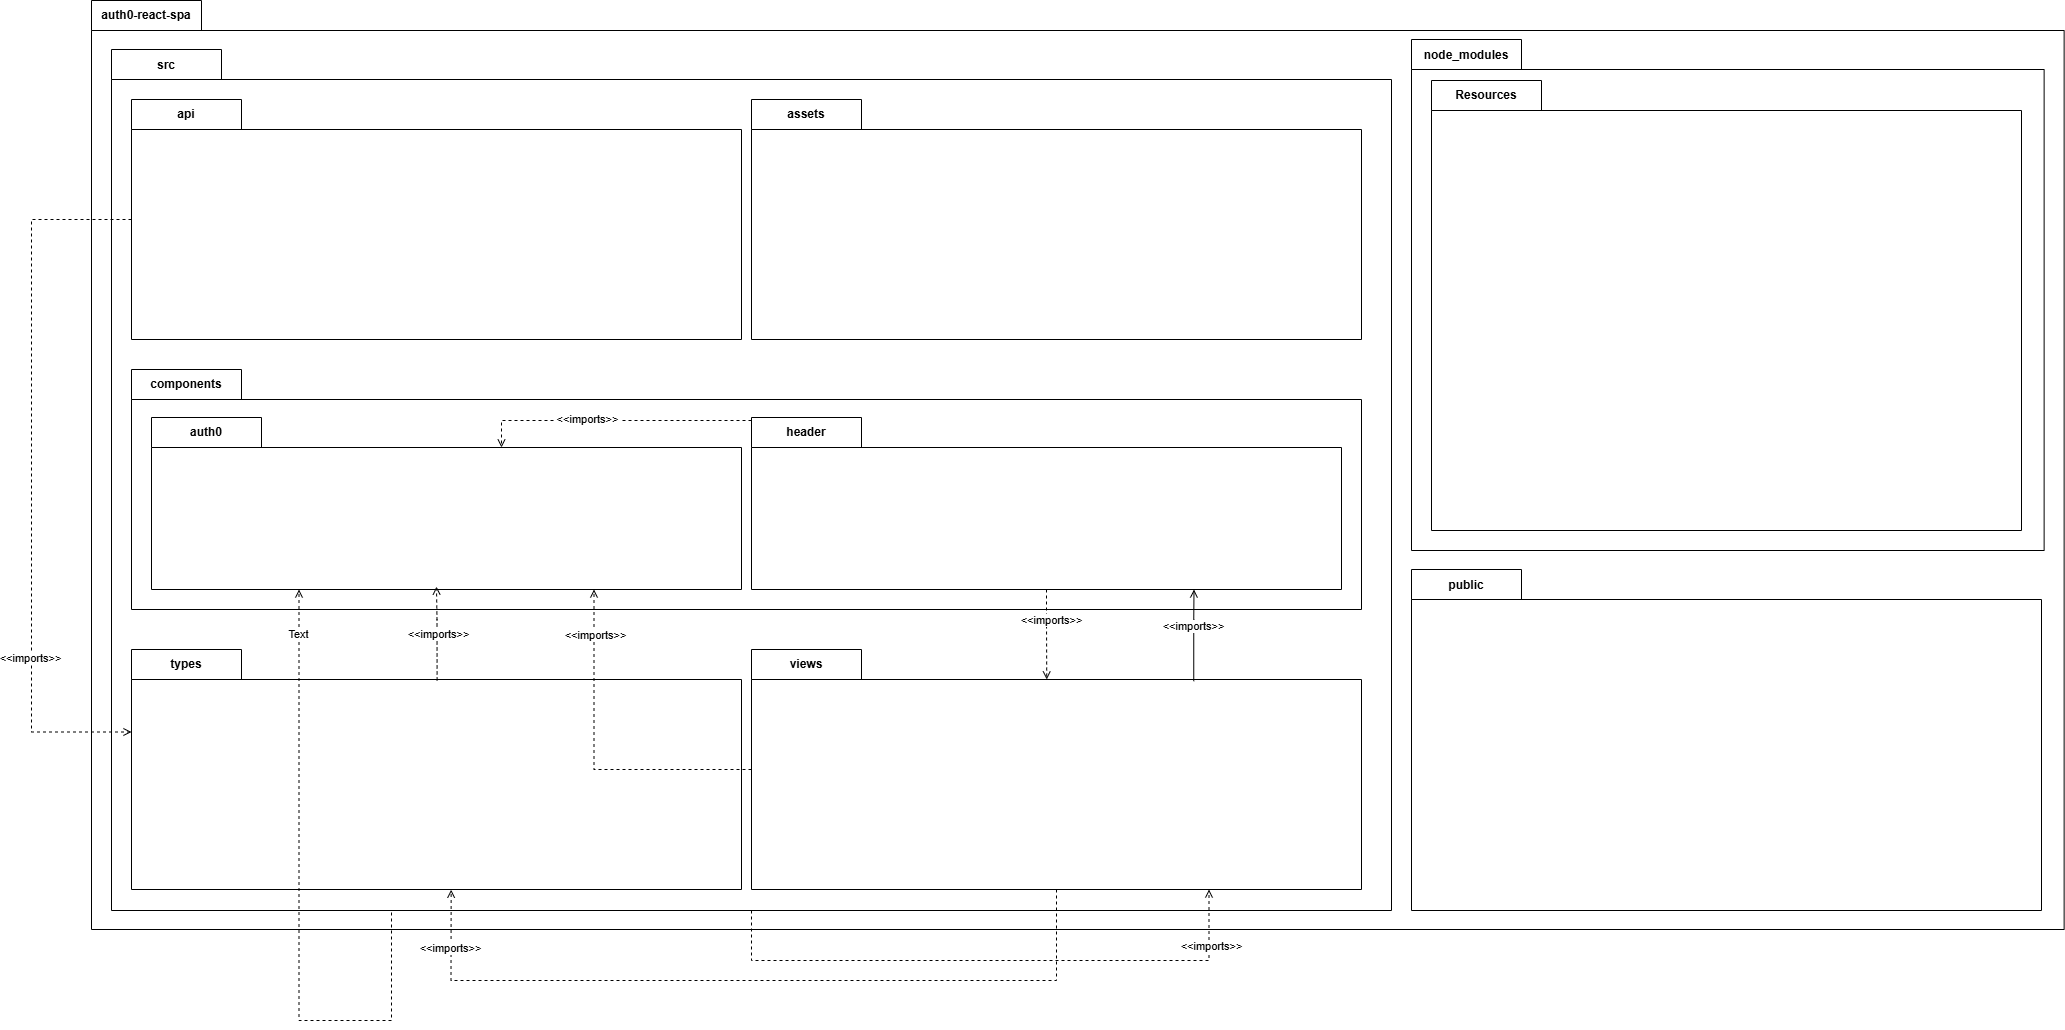

The diagram above was exported from draw.io. Its source (the exported page's mxGraphModel, read from the mxfile embedded in the PNG):
<mxGraphModel dx="3565" dy="1753" grid="1" gridSize="10" guides="1" tooltips="1" connect="1" arrows="1" fold="1" page="1" pageScale="1" pageWidth="827" pageHeight="1169" math="0" shadow="0">
  <root>
    <mxCell id="0" />
    <mxCell id="1" parent="0" />
    <mxCell id="Bhlk_b8UyUvLWzpzj85V-1" value="auth0-react-spa" style="shape=folder;fontStyle=1;tabWidth=110;tabHeight=30;tabPosition=left;html=1;boundedLbl=1;labelInHeader=1;container=1;collapsible=0;whiteSpace=wrap;" parent="1" vertex="1">
      <mxGeometry x="330" y="130" width="1972.63" height="929" as="geometry" />
    </mxCell>
    <mxCell id="Bhlk_b8UyUvLWzpzj85V-2" value="" style="html=1;strokeColor=none;resizeWidth=1;resizeHeight=1;fillColor=none;part=1;connectable=0;allowArrows=0;deletable=0;whiteSpace=wrap;" parent="Bhlk_b8UyUvLWzpzj85V-1" vertex="1">
      <mxGeometry width="1950" height="650.3000000000001" relative="1" as="geometry">
        <mxPoint y="30" as="offset" />
      </mxGeometry>
    </mxCell>
    <mxCell id="Bhlk_b8UyUvLWzpzj85V-3" value="src" style="shape=folder;fontStyle=1;tabWidth=110;tabHeight=30;tabPosition=left;html=1;boundedLbl=1;labelInHeader=1;container=1;collapsible=0;whiteSpace=wrap;" parent="Bhlk_b8UyUvLWzpzj85V-1" vertex="1">
      <mxGeometry x="20" y="49" width="1280" height="861" as="geometry" />
    </mxCell>
    <mxCell id="Bhlk_b8UyUvLWzpzj85V-4" value="" style="html=1;strokeColor=none;resizeWidth=1;resizeHeight=1;fillColor=none;part=1;connectable=0;allowArrows=0;deletable=0;whiteSpace=wrap;" parent="Bhlk_b8UyUvLWzpzj85V-3" vertex="1">
      <mxGeometry width="1280" height="602.7" relative="1" as="geometry">
        <mxPoint y="30" as="offset" />
      </mxGeometry>
    </mxCell>
    <mxCell id="Bhlk_b8UyUvLWzpzj85V-5" value="api" style="shape=folder;fontStyle=1;tabWidth=110;tabHeight=30;tabPosition=left;html=1;boundedLbl=1;labelInHeader=1;container=1;collapsible=0;whiteSpace=wrap;" parent="Bhlk_b8UyUvLWzpzj85V-3" vertex="1">
      <mxGeometry x="20" y="50" width="610" height="240" as="geometry" />
    </mxCell>
    <mxCell id="Bhlk_b8UyUvLWzpzj85V-6" value="" style="html=1;strokeColor=none;resizeWidth=1;resizeHeight=1;fillColor=none;part=1;connectable=0;allowArrows=0;deletable=0;whiteSpace=wrap;" parent="Bhlk_b8UyUvLWzpzj85V-5" vertex="1">
      <mxGeometry width="610.0000000000001" height="168" relative="1" as="geometry">
        <mxPoint y="30" as="offset" />
      </mxGeometry>
    </mxCell>
    <mxCell id="Bhlk_b8UyUvLWzpzj85V-7" value="assets" style="shape=folder;fontStyle=1;tabWidth=110;tabHeight=30;tabPosition=left;html=1;boundedLbl=1;labelInHeader=1;container=1;collapsible=0;whiteSpace=wrap;" parent="Bhlk_b8UyUvLWzpzj85V-3" vertex="1">
      <mxGeometry x="640" y="50" width="610" height="240" as="geometry" />
    </mxCell>
    <mxCell id="Bhlk_b8UyUvLWzpzj85V-8" value="" style="html=1;strokeColor=none;resizeWidth=1;resizeHeight=1;fillColor=none;part=1;connectable=0;allowArrows=0;deletable=0;whiteSpace=wrap;" parent="Bhlk_b8UyUvLWzpzj85V-7" vertex="1">
      <mxGeometry width="610.0000000000001" height="168" relative="1" as="geometry">
        <mxPoint y="30" as="offset" />
      </mxGeometry>
    </mxCell>
    <mxCell id="Bhlk_b8UyUvLWzpzj85V-9" value="types" style="shape=folder;fontStyle=1;tabWidth=110;tabHeight=30;tabPosition=left;html=1;boundedLbl=1;labelInHeader=1;container=1;collapsible=0;whiteSpace=wrap;" parent="Bhlk_b8UyUvLWzpzj85V-3" vertex="1">
      <mxGeometry x="20" y="600" width="610" height="240" as="geometry" />
    </mxCell>
    <mxCell id="Bhlk_b8UyUvLWzpzj85V-10" value="" style="html=1;strokeColor=none;resizeWidth=1;resizeHeight=1;fillColor=none;part=1;connectable=0;allowArrows=0;deletable=0;whiteSpace=wrap;" parent="Bhlk_b8UyUvLWzpzj85V-9" vertex="1">
      <mxGeometry width="610.0000000000001" height="168" relative="1" as="geometry">
        <mxPoint y="30" as="offset" />
      </mxGeometry>
    </mxCell>
    <mxCell id="Bhlk_b8UyUvLWzpzj85V-11" value="views" style="shape=folder;fontStyle=1;tabWidth=110;tabHeight=30;tabPosition=left;html=1;boundedLbl=1;labelInHeader=1;container=1;collapsible=0;whiteSpace=wrap;" parent="Bhlk_b8UyUvLWzpzj85V-3" vertex="1">
      <mxGeometry x="640" y="600" width="610" height="240" as="geometry" />
    </mxCell>
    <mxCell id="Bhlk_b8UyUvLWzpzj85V-12" value="" style="html=1;strokeColor=none;resizeWidth=1;resizeHeight=1;fillColor=none;part=1;connectable=0;allowArrows=0;deletable=0;whiteSpace=wrap;" parent="Bhlk_b8UyUvLWzpzj85V-11" vertex="1">
      <mxGeometry width="610.0000000000001" height="168" relative="1" as="geometry">
        <mxPoint y="30" as="offset" />
      </mxGeometry>
    </mxCell>
    <mxCell id="Bhlk_b8UyUvLWzpzj85V-13" value="components" style="shape=folder;fontStyle=1;tabWidth=110;tabHeight=30;tabPosition=left;html=1;boundedLbl=1;labelInHeader=1;container=1;collapsible=0;whiteSpace=wrap;" parent="Bhlk_b8UyUvLWzpzj85V-3" vertex="1">
      <mxGeometry x="20" y="320" width="1230" height="240" as="geometry" />
    </mxCell>
    <mxCell id="Bhlk_b8UyUvLWzpzj85V-14" value="" style="html=1;strokeColor=none;resizeWidth=1;resizeHeight=1;fillColor=none;part=1;connectable=0;allowArrows=0;deletable=0;whiteSpace=wrap;" parent="Bhlk_b8UyUvLWzpzj85V-13" vertex="1">
      <mxGeometry width="1230" height="168" relative="1" as="geometry">
        <mxPoint y="30" as="offset" />
      </mxGeometry>
    </mxCell>
    <mxCell id="Bhlk_b8UyUvLWzpzj85V-15" value="auth0" style="shape=folder;fontStyle=1;tabWidth=110;tabHeight=30;tabPosition=left;html=1;boundedLbl=1;labelInHeader=1;container=1;collapsible=0;whiteSpace=wrap;" parent="Bhlk_b8UyUvLWzpzj85V-13" vertex="1">
      <mxGeometry x="20" y="48" width="590" height="172" as="geometry" />
    </mxCell>
    <mxCell id="Bhlk_b8UyUvLWzpzj85V-16" value="" style="html=1;strokeColor=none;resizeWidth=1;resizeHeight=1;fillColor=none;part=1;connectable=0;allowArrows=0;deletable=0;whiteSpace=wrap;" parent="Bhlk_b8UyUvLWzpzj85V-15" vertex="1">
      <mxGeometry width="590" height="120.39999999999999" relative="1" as="geometry">
        <mxPoint y="30" as="offset" />
      </mxGeometry>
    </mxCell>
    <mxCell id="Bhlk_b8UyUvLWzpzj85V-17" value="header" style="shape=folder;fontStyle=1;tabWidth=110;tabHeight=30;tabPosition=left;html=1;boundedLbl=1;labelInHeader=1;container=1;collapsible=0;whiteSpace=wrap;" parent="Bhlk_b8UyUvLWzpzj85V-13" vertex="1">
      <mxGeometry x="620" y="48" width="590" height="172" as="geometry" />
    </mxCell>
    <mxCell id="Bhlk_b8UyUvLWzpzj85V-18" value="" style="html=1;strokeColor=none;resizeWidth=1;resizeHeight=1;fillColor=none;part=1;connectable=0;allowArrows=0;deletable=0;whiteSpace=wrap;" parent="Bhlk_b8UyUvLWzpzj85V-17" vertex="1">
      <mxGeometry width="590" height="120.39999999999999" relative="1" as="geometry">
        <mxPoint y="30" as="offset" />
      </mxGeometry>
    </mxCell>
    <mxCell id="xJzPxVHov6ENxH-U_2q--6" style="edgeStyle=orthogonalEdgeStyle;rounded=0;orthogonalLoop=1;jettySize=auto;html=1;entryX=0;entryY=0;entryDx=350;entryDy=30;entryPerimeter=0;endArrow=open;endFill=0;dashed=1;" edge="1" parent="Bhlk_b8UyUvLWzpzj85V-13" source="Bhlk_b8UyUvLWzpzj85V-17" target="Bhlk_b8UyUvLWzpzj85V-15">
      <mxGeometry relative="1" as="geometry">
        <Array as="points">
          <mxPoint x="370" y="51" />
        </Array>
      </mxGeometry>
    </mxCell>
    <mxCell id="xJzPxVHov6ENxH-U_2q--7" value="&amp;nbsp;&amp;lt;&amp;lt;imports&amp;gt;&amp;gt;&amp;nbsp;" style="edgeLabel;html=1;align=center;verticalAlign=middle;resizable=0;points=[];" vertex="1" connectable="0" parent="xJzPxVHov6ENxH-U_2q--6">
      <mxGeometry x="0.1896" y="-2" relative="1" as="geometry">
        <mxPoint as="offset" />
      </mxGeometry>
    </mxCell>
    <mxCell id="xJzPxVHov6ENxH-U_2q--1" style="edgeStyle=orthogonalEdgeStyle;rounded=0;orthogonalLoop=1;jettySize=auto;html=1;entryX=0;entryY=0;entryDx=0;entryDy=82.5;entryPerimeter=0;endArrow=open;endFill=0;dashed=1;" edge="1" parent="Bhlk_b8UyUvLWzpzj85V-3" source="Bhlk_b8UyUvLWzpzj85V-5" target="Bhlk_b8UyUvLWzpzj85V-9">
      <mxGeometry relative="1" as="geometry">
        <Array as="points">
          <mxPoint x="-80" y="170" />
          <mxPoint x="-80" y="683" />
        </Array>
      </mxGeometry>
    </mxCell>
    <mxCell id="xJzPxVHov6ENxH-U_2q--3" value="&amp;lt;&amp;lt;imports&amp;gt;&amp;gt;" style="edgeLabel;html=1;align=center;verticalAlign=middle;resizable=0;points=[];" vertex="1" connectable="0" parent="xJzPxVHov6ENxH-U_2q--1">
      <mxGeometry x="0.5054" y="-2" relative="1" as="geometry">
        <mxPoint as="offset" />
      </mxGeometry>
    </mxCell>
    <mxCell id="xJzPxVHov6ENxH-U_2q--4" style="edgeStyle=orthogonalEdgeStyle;rounded=0;orthogonalLoop=1;jettySize=auto;html=1;entryX=0.484;entryY=0.125;entryDx=0;entryDy=0;entryPerimeter=0;endArrow=open;endFill=0;dashed=1;" edge="1" parent="Bhlk_b8UyUvLWzpzj85V-3" source="Bhlk_b8UyUvLWzpzj85V-17" target="Bhlk_b8UyUvLWzpzj85V-11">
      <mxGeometry relative="1" as="geometry" />
    </mxCell>
    <mxCell id="xJzPxVHov6ENxH-U_2q--5" value="&amp;lt;&amp;lt;imports&amp;gt;&amp;gt;" style="edgeLabel;html=1;align=center;verticalAlign=middle;resizable=0;points=[];" vertex="1" connectable="0" parent="xJzPxVHov6ENxH-U_2q--4">
      <mxGeometry x="-0.3286" y="2" relative="1" as="geometry">
        <mxPoint x="1" as="offset" />
      </mxGeometry>
    </mxCell>
    <mxCell id="xJzPxVHov6ENxH-U_2q--8" style="edgeStyle=orthogonalEdgeStyle;rounded=0;orthogonalLoop=1;jettySize=auto;html=1;entryX=0.483;entryY=0.983;entryDx=0;entryDy=0;entryPerimeter=0;exitX=0.501;exitY=0.129;exitDx=0;exitDy=0;exitPerimeter=0;endArrow=open;endFill=0;dashed=1;" edge="1" parent="Bhlk_b8UyUvLWzpzj85V-3" source="Bhlk_b8UyUvLWzpzj85V-9" target="Bhlk_b8UyUvLWzpzj85V-15">
      <mxGeometry relative="1" as="geometry" />
    </mxCell>
    <mxCell id="xJzPxVHov6ENxH-U_2q--9" value="&amp;lt;&amp;lt;imports&amp;gt;&amp;gt;" style="edgeLabel;html=1;align=center;verticalAlign=middle;resizable=0;points=[];" vertex="1" connectable="0" parent="xJzPxVHov6ENxH-U_2q--8">
      <mxGeometry x="0.004" relative="1" as="geometry">
        <mxPoint as="offset" />
      </mxGeometry>
    </mxCell>
    <mxCell id="xJzPxVHov6ENxH-U_2q--10" style="edgeStyle=orthogonalEdgeStyle;rounded=0;orthogonalLoop=1;jettySize=auto;html=1;entryX=0.75;entryY=1;entryDx=0;entryDy=0;entryPerimeter=0;endArrow=open;endFill=0;dashed=1;" edge="1" parent="Bhlk_b8UyUvLWzpzj85V-3" source="Bhlk_b8UyUvLWzpzj85V-11" target="Bhlk_b8UyUvLWzpzj85V-15">
      <mxGeometry relative="1" as="geometry" />
    </mxCell>
    <mxCell id="xJzPxVHov6ENxH-U_2q--11" value="&amp;lt;&amp;lt;imports&amp;gt;&amp;gt;" style="edgeLabel;html=1;align=center;verticalAlign=middle;resizable=0;points=[];" vertex="1" connectable="0" parent="xJzPxVHov6ENxH-U_2q--10">
      <mxGeometry x="0.7264" relative="1" as="geometry">
        <mxPoint as="offset" />
      </mxGeometry>
    </mxCell>
    <mxCell id="xJzPxVHov6ENxH-U_2q--12" style="edgeStyle=orthogonalEdgeStyle;rounded=0;orthogonalLoop=1;jettySize=auto;html=1;entryX=0.524;entryY=1.001;entryDx=0;entryDy=0;entryPerimeter=0;exitX=0.5;exitY=1;exitDx=0;exitDy=0;exitPerimeter=0;endArrow=open;endFill=0;dashed=1;" edge="1" parent="Bhlk_b8UyUvLWzpzj85V-3" source="Bhlk_b8UyUvLWzpzj85V-11" target="Bhlk_b8UyUvLWzpzj85V-9">
      <mxGeometry relative="1" as="geometry">
        <Array as="points">
          <mxPoint x="945" y="931" />
          <mxPoint x="340" y="931" />
        </Array>
      </mxGeometry>
    </mxCell>
    <mxCell id="xJzPxVHov6ENxH-U_2q--13" value="&amp;lt;&amp;lt;imports&amp;gt;&amp;gt;" style="edgeLabel;html=1;align=center;verticalAlign=middle;resizable=0;points=[];" vertex="1" connectable="0" parent="xJzPxVHov6ENxH-U_2q--12">
      <mxGeometry x="0.8516" y="2" relative="1" as="geometry">
        <mxPoint as="offset" />
      </mxGeometry>
    </mxCell>
    <mxCell id="xJzPxVHov6ENxH-U_2q--14" style="edgeStyle=orthogonalEdgeStyle;rounded=0;orthogonalLoop=1;jettySize=auto;html=1;entryX=0.75;entryY=1;entryDx=0;entryDy=0;entryPerimeter=0;exitX=0.725;exitY=0.132;exitDx=0;exitDy=0;exitPerimeter=0;endArrow=open;endFill=0;" edge="1" parent="Bhlk_b8UyUvLWzpzj85V-3" source="Bhlk_b8UyUvLWzpzj85V-11" target="Bhlk_b8UyUvLWzpzj85V-17">
      <mxGeometry relative="1" as="geometry" />
    </mxCell>
    <mxCell id="xJzPxVHov6ENxH-U_2q--15" value="&amp;lt;&amp;lt;imports&amp;gt;&amp;gt;" style="edgeLabel;html=1;align=center;verticalAlign=middle;resizable=0;points=[];" vertex="1" connectable="0" parent="xJzPxVHov6ENxH-U_2q--14">
      <mxGeometry x="-0.009" y="2" relative="1" as="geometry">
        <mxPoint y="-11" as="offset" />
      </mxGeometry>
    </mxCell>
    <mxCell id="xJzPxVHov6ENxH-U_2q--17" style="edgeStyle=orthogonalEdgeStyle;rounded=0;orthogonalLoop=1;jettySize=auto;html=1;entryX=0.75;entryY=1;entryDx=0;entryDy=0;entryPerimeter=0;exitX=0.5;exitY=1;exitDx=0;exitDy=0;exitPerimeter=0;dashed=1;endArrow=open;endFill=0;" edge="1" parent="Bhlk_b8UyUvLWzpzj85V-3" source="Bhlk_b8UyUvLWzpzj85V-3" target="Bhlk_b8UyUvLWzpzj85V-11">
      <mxGeometry relative="1" as="geometry">
        <Array as="points">
          <mxPoint x="640" y="911" />
          <mxPoint x="1097" y="911" />
        </Array>
      </mxGeometry>
    </mxCell>
    <mxCell id="xJzPxVHov6ENxH-U_2q--18" value="&amp;lt;&amp;lt;imports&amp;gt;&amp;gt;" style="edgeLabel;html=1;align=center;verticalAlign=middle;resizable=0;points=[];" vertex="1" connectable="0" parent="xJzPxVHov6ENxH-U_2q--17">
      <mxGeometry x="0.8084" y="-1" relative="1" as="geometry">
        <mxPoint as="offset" />
      </mxGeometry>
    </mxCell>
    <mxCell id="xJzPxVHov6ENxH-U_2q--19" style="edgeStyle=orthogonalEdgeStyle;rounded=0;orthogonalLoop=1;jettySize=auto;html=1;entryX=0.25;entryY=1;entryDx=0;entryDy=0;entryPerimeter=0;exitX=0.25;exitY=1;exitDx=0;exitDy=0;exitPerimeter=0;endArrow=open;endFill=0;dashed=1;" edge="1" parent="Bhlk_b8UyUvLWzpzj85V-3" source="Bhlk_b8UyUvLWzpzj85V-3" target="Bhlk_b8UyUvLWzpzj85V-15">
      <mxGeometry relative="1" as="geometry">
        <Array as="points">
          <mxPoint x="280" y="861" />
          <mxPoint x="280" y="971" />
          <mxPoint x="188" y="971" />
        </Array>
      </mxGeometry>
    </mxCell>
    <mxCell id="xJzPxVHov6ENxH-U_2q--20" value="Text" style="edgeLabel;html=1;align=center;verticalAlign=middle;resizable=0;points=[];" vertex="1" connectable="0" parent="xJzPxVHov6ENxH-U_2q--19">
      <mxGeometry x="0.871" y="2" relative="1" as="geometry">
        <mxPoint as="offset" />
      </mxGeometry>
    </mxCell>
    <mxCell id="Bhlk_b8UyUvLWzpzj85V-19" value="public" style="shape=folder;fontStyle=1;tabWidth=110;tabHeight=30;tabPosition=left;html=1;boundedLbl=1;labelInHeader=1;container=1;collapsible=0;whiteSpace=wrap;" parent="Bhlk_b8UyUvLWzpzj85V-1" vertex="1">
      <mxGeometry x="1320" y="569" width="630" height="341" as="geometry" />
    </mxCell>
    <mxCell id="Bhlk_b8UyUvLWzpzj85V-20" value="" style="html=1;strokeColor=none;resizeWidth=1;resizeHeight=1;fillColor=none;part=1;connectable=0;allowArrows=0;deletable=0;whiteSpace=wrap;" parent="Bhlk_b8UyUvLWzpzj85V-19" vertex="1">
      <mxGeometry width="629.9999999999999" height="238.70000000000002" relative="1" as="geometry">
        <mxPoint y="30" as="offset" />
      </mxGeometry>
    </mxCell>
    <mxCell id="Bhlk_b8UyUvLWzpzj85V-21" value="node_modules" style="shape=folder;fontStyle=1;tabWidth=110;tabHeight=30;tabPosition=left;html=1;boundedLbl=1;labelInHeader=1;container=1;collapsible=0;whiteSpace=wrap;" parent="Bhlk_b8UyUvLWzpzj85V-1" vertex="1">
      <mxGeometry x="1320" y="39" width="632.63" height="511" as="geometry" />
    </mxCell>
    <mxCell id="Bhlk_b8UyUvLWzpzj85V-22" value="" style="html=1;strokeColor=none;resizeWidth=1;resizeHeight=1;fillColor=none;part=1;connectable=0;allowArrows=0;deletable=0;whiteSpace=wrap;" parent="Bhlk_b8UyUvLWzpzj85V-21" vertex="1">
      <mxGeometry width="632.63" height="357.7" relative="1" as="geometry">
        <mxPoint y="30" as="offset" />
      </mxGeometry>
    </mxCell>
    <mxCell id="Bhlk_b8UyUvLWzpzj85V-23" value="Resources" style="shape=folder;fontStyle=1;tabWidth=110;tabHeight=30;tabPosition=left;html=1;boundedLbl=1;labelInHeader=1;container=1;collapsible=0;whiteSpace=wrap;" parent="Bhlk_b8UyUvLWzpzj85V-21" vertex="1">
      <mxGeometry x="20" y="41" width="590" height="450" as="geometry" />
    </mxCell>
    <mxCell id="Bhlk_b8UyUvLWzpzj85V-24" value="" style="html=1;strokeColor=none;resizeWidth=1;resizeHeight=1;fillColor=none;part=1;connectable=0;allowArrows=0;deletable=0;whiteSpace=wrap;" parent="Bhlk_b8UyUvLWzpzj85V-23" vertex="1">
      <mxGeometry width="590" height="314.99999999999994" relative="1" as="geometry">
        <mxPoint y="30" as="offset" />
      </mxGeometry>
    </mxCell>
  </root>
</mxGraphModel>